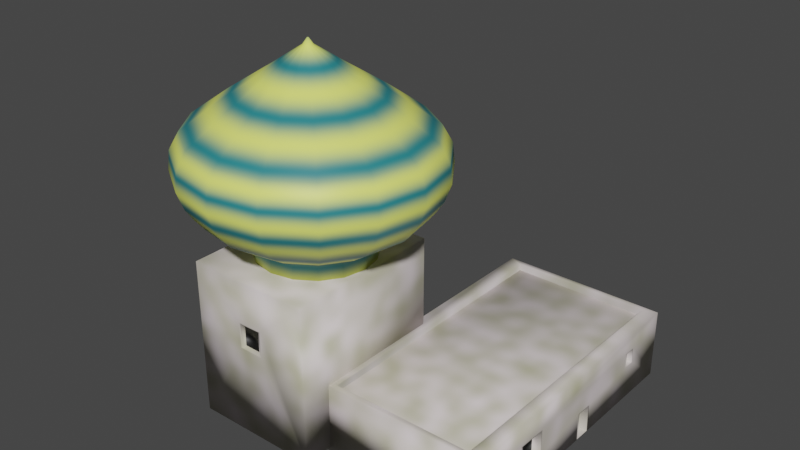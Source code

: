 # Source: arabian_house5.blend  (saved by Blender 3.3.6; exported with 4.5.12 LTS)
import bpy
from mathutils import Matrix  # noqa: F401  (used for matrix-valued properties, if any)

bpy.ops.wm.read_factory_settings(use_empty=True)
scene = bpy.context.scene
scene.name = 'Scene'

# ---- collections
col_collection = bpy.data.collections.new('Collection'); scene.collection.children.link(col_collection)

# ---- images (referenced by path relative to the original .blend; pixels are not part of the script)
import os
ASSET_DIR = os.environ.get("B2B_ASSET_DIR", "")  # directory of the original .blend (textures are referenced by path, not embedded)
HERE = os.path.dirname(os.path.abspath(__file__))  # packed textures are extracted next to this script under _unpacked/

def load_image(name, relpath, width, height, colorspace="sRGB"):
    """Load a texture the original file referenced (path relative to the .blend, or extracted next to this script)."""
    p = next((c for c in (os.path.join(HERE, relpath), os.path.join(ASSET_DIR, relpath)) if relpath and os.path.exists(c)), "")
    if p:
        img = bpy.data.images.load(p, check_existing=True)
        img.name = name
    else:  # same state as the original file: an image datablock whose file is absent (Cycles renders it pink)
        img = bpy.data.images.new(name, width, height)
        img.source = "FILE"
        img.filepath = "//" + (relpath or name)
    img.colorspace_settings.name = colorspace
    return img
img_arabianhousetilewithonion2 = load_image('ArabianHouseTileWithOnion2', 'ArabianHouseTileWithOnion2.png', 1024, 1024, 'sRGB')

# ---- materials (node trees are filled in below, after node groups)
mat_tilematerial = bpy.data.materials.new('TileMaterial')
mat_tilematerial.alpha_threshold = 0.0
mat_tilematerial.roughness = 0.5
mat_tilematerial.line_color = (0.0, 0.0, 0.0, 1.0)
mat_holematerial = bpy.data.materials.new('HoleMaterial')
mat_domematerial = bpy.data.materials.new('DomeMaterial')

# ---- material node trees
mat_tilematerial.use_nodes = True; mat_tilematerial.node_tree.nodes.clear()
_N = mat_tilematerial.node_tree.nodes; _L = mat_tilematerial.node_tree.links
n0 = _N.new('ShaderNodeOutputMaterial'); n0.name = 'Material Output'; n0.location = (371, 300)
n1 = _N.new('ShaderNodeBsdfPrincipled'); n1.name = 'Principled BSDF'; n1.location = (81, 300)
n1.distribution = 'GGX'
n1.subsurface_method = 'RANDOM_WALK_SKIN'
n1.inputs[3].default_value = 1.45
n1.inputs[27].default_value = (0.0, 0.0, 0.0, 1.0)
n1.inputs[28].default_value = 1.0
n2 = _N.new('ShaderNodeTexNoise'); n2.name = 'Noise Texture'; n2.location = (-604, 191)
n2.inputs[2].default_value = 15.0
n2.inputs[3].default_value = 0.3
n2.inputs[4].default_value = 0.0
n3 = _N.new('ShaderNodeValToRGB'); n3.name = 'ColorRamp'; n3.location = (-294, 209)
while len(n3.color_ramp.elements) > 1: n3.color_ramp.elements.remove(n3.color_ramp.elements[-1])
n3.color_ramp.elements[0].position = 0.1045; n3.color_ramp.elements[0].color = (0.3988, 0.3955, 0.2228, 1.0)
_e = n3.color_ramp.elements.new(1.0); _e.color = (1.0, 0.8761, 0.9681, 1.0)
n4 = _N.new('ShaderNodeTexImage'); n4.name = 'Image Texture'; n4.location = (504, 105)
n4.image = img_arabianhousetilewithonion2
_L.new(n1.outputs[0], n0.inputs[0])
_L.new(n3.outputs[0], n1.inputs[0])
_L.new(n2.outputs[1], n3.inputs[0])
n0.is_active_output = True
mat_holematerial.use_nodes = True; mat_holematerial.node_tree.nodes.clear()
_N = mat_holematerial.node_tree.nodes; _L = mat_holematerial.node_tree.links
n0 = _N.new('ShaderNodeBsdfPrincipled'); n0.name = 'Principled BSDF'; n0.location = (10, 300)
n0.distribution = 'GGX'
n0.subsurface_method = 'RANDOM_WALK_SKIN'
n0.inputs[0].default_value = (0.0, 0.0, 0.0, 1.0)
n0.inputs[3].default_value = 1.45
n0.inputs[27].default_value = (0.0, 0.0, 0.0, 1.0)
n0.inputs[28].default_value = 1.0
n1 = _N.new('ShaderNodeOutputMaterial'); n1.name = 'Material Output'; n1.location = (300, 300)
n2 = _N.new('ShaderNodeTexImage'); n2.name = 'Image Texture'; n2.location = (410, 158)
n2.image = img_arabianhousetilewithonion2
_L.new(n0.outputs[0], n1.inputs[0])
n1.is_active_output = True
mat_domematerial.use_nodes = True; mat_domematerial.node_tree.nodes.clear()
_N = mat_domematerial.node_tree.nodes; _L = mat_domematerial.node_tree.links
n0 = _N.new('ShaderNodeBsdfPrincipled'); n0.name = 'Principled BSDF'; n0.location = (10, 300)
n0.distribution = 'GGX'
n0.subsurface_method = 'RANDOM_WALK_SKIN'
n0.inputs[3].default_value = 1.45
n0.inputs[27].default_value = (0.0, 0.0, 0.0, 1.0)
n0.inputs[28].default_value = 1.0
n1 = _N.new('ShaderNodeOutputMaterial'); n1.name = 'Material Output'; n1.location = (300, 300)
n2 = _N.new('ShaderNodeValToRGB'); n2.name = 'ColorRamp'; n2.location = (-321, 207)
while len(n2.color_ramp.elements) > 1: n2.color_ramp.elements.remove(n2.color_ramp.elements[-1])
n2.color_ramp.elements[0].position = 0.0; n2.color_ramp.elements[0].color = (0.02217, 0.2235, 0.2506, 1.0)
_e = n2.color_ramp.elements.new(1.0); _e.color = (0.9021, 1.0, 0.1839, 1.0)
n3 = _N.new('ShaderNodeTexWave'); n3.name = 'Wave Texture'; n3.location = (-714, 72)
n3.bands_direction = 'Z'
n3.rings_direction = 'Z'
n3.inputs[1].default_value = 4.1
n3.inputs[3].default_value = 8.0
n3.inputs[5].default_value = 0.0
n3.inputs[6].default_value = 4.1
n4 = _N.new('ShaderNodeTexImage'); n4.name = 'Image Texture'; n4.location = (602, 117)
n4.image = img_arabianhousetilewithonion2
_L.new(n0.outputs[0], n1.inputs[0])
_L.new(n2.outputs[0], n0.inputs[0])
_L.new(n3.outputs[0], n2.inputs[0])
n1.is_active_output = True

# ---- world
world_world = bpy.data.worlds.new('World'); scene.world = world_world
world_world.use_nodes = True; world_world.node_tree.nodes.clear()
_N = world_world.node_tree.nodes; _L = world_world.node_tree.links
n0 = _N.new('ShaderNodeOutputWorld'); n0.name = 'World Output'; n0.location = (300, 300)
n1 = _N.new('ShaderNodeBackground'); n1.name = 'Background'; n1.location = (10, 300)
n1.inputs[0].default_value = (0.05088, 0.05088, 0.05088, 1.0)
_L.new(n1.outputs[0], n0.inputs[0])
n0.is_active_output = True
world_world.color = (0.05088, 0.05088, 0.05088)
world_world.use_sun_shadow = False
world_world.sun_shadow_jitter_overblur = 0.0

# ---- meshes
me_cube = bpy.data.meshes.new('Cube')
me_cube.from_pydata([(-2.489, -1.072, -0.839), (-1.979, -0.8604, 5.04), (-2.489, 9.882, -0.839), (-1.979, 9.671, 5.04), (3.876, -1.072, -0.839), (3.366, -0.8604, 5.04), (3.876, 9.882, -0.839), (3.366, 9.671, 5.04), (-2.489, -1.072, 5.04), (-2.489, 9.882, 5.04), (3.876, 9.882, 5.04), (3.876, -1.072, 5.04), (-1.979, -0.8604, 4.052), (-1.979, 9.671, 4.052), (3.366, 9.671, 4.052), (3.366, -0.8604, 4.052), (-1.979, -0.8604, 4.464), (-1.979, 9.671, 4.464), (3.366, 9.671, 4.464), (3.366, -0.8604, 4.464), (3.876, 4.747, -0.7726), (3.876, 5.326, -0.7726), (3.876, 4.747, 1.55), (3.876, 5.326, 1.55), (3.876, 4.681, -0.839), (3.876, 5.393, -0.839), (3.876, 4.681, 1.617), (3.876, 5.393, 1.617), (3.097, 4.747, -0.7726), (3.097, 5.326, -0.7726), (3.097, 4.747, 1.55), (3.097, 5.326, 1.55), (3.876, 1.318, 3.108), (3.876, 1.318, 0.9368), (3.876, 2.371, 0.923), (3.876, 2.367, 3.078), (3.876, 7.784, 2.229), (3.876, 7.784, 3.452), (3.876, 8.194, 3.452), (3.876, 8.194, 2.21), (-2.489, 5.843, 2.113), (-2.489, 5.843, 3.387), (-2.489, 5.331, 3.387), (-2.489, 5.331, 2.084), (3.876, 1.237, 3.191), (3.876, 1.237, 0.8567), (3.876, 2.453, 0.8408), (3.876, 2.448, 3.156), (3.545, 1.318, 3.108), (3.545, 1.318, 0.9368), (3.545, 2.371, 0.923), (3.545, 2.367, 3.078), (-2.489, 5.911, 2.049), (-2.489, 5.911, 3.454), (-2.489, 5.263, 3.454), (-2.489, 5.263, 2.013), (-2.282, 5.843, 2.113), (-2.282, 5.843, 3.387), (-2.282, 5.331, 3.387), (-2.282, 5.331, 2.084), (3.876, 7.731, 2.179), (3.876, 7.731, 3.505), (3.876, 8.248, 3.505), (3.876, 8.248, 2.154), (3.269, 7.784, 2.229), (3.269, 7.784, 3.452), (3.269, 8.194, 3.452), (3.269, 8.194, 2.21), (-6.933, -2.215, -0.4871), (-6.933, -2.215, 12.69), (-6.933, 3.864, -0.4871), (-6.933, 3.864, 12.69), (-2.179, -2.215, -0.4871), (-2.179, -2.215, 12.69), (-2.179, 3.864, -0.4871), (-2.179, 3.864, 12.69), (-4.482, 3.043, 12.67), (-4.482, 3.043, 14.15), (-5.324, 2.881, 12.67), (-5.324, 2.881, 14.15), (-6.037, 2.423, 12.67), (-6.037, 2.423, 14.15), (-6.514, 1.736, 12.67), (-6.514, 1.736, 14.15), (-6.681, 0.9258, 12.67), (-6.681, 0.9258, 14.15), (-6.514, 0.1157, 12.67), (-6.514, 0.1157, 14.15), (-6.037, -0.5711, 12.67), (-6.037, -0.5711, 14.15), (-5.324, -1.03, 12.67), (-5.324, -1.03, 14.15), (-4.482, -1.191, 12.67), (-4.482, -1.191, 14.15), (-3.641, -1.03, 12.67), (-3.641, -1.03, 14.15), (-2.928, -0.5711, 12.67), (-2.928, -0.5711, 14.15), (-2.451, 0.1157, 12.67), (-2.451, 0.1157, 14.15), (-2.284, 0.9258, 12.67), (-2.284, 0.9258, 14.15), (-2.451, 1.736, 12.67), (-2.451, 1.736, 14.15), (-2.928, 2.423, 12.67), (-2.928, 2.423, 14.15), (-3.641, 2.881, 12.67), (-3.641, 2.881, 14.15), (-5.6, 3.523, 14.84), (-4.482, 3.737, 14.84), (-6.547, 2.914, 14.84), (-7.18, 2.002, 14.84), (-7.402, 0.9258, 14.84), (-7.18, -0.1501, 14.84), (-6.547, -1.062, 14.84), (-5.6, -1.672, 14.84), (-4.482, -1.886, 14.84), (-3.365, -1.672, 14.84), (-2.418, -1.062, 14.84), (-1.785, -0.1501, 14.84), (-1.563, 0.9258, 14.84), (-1.785, 2.002, 14.84), (-2.418, 2.914, 14.84), (-3.365, 3.523, 14.84), (-5.954, 4.347, 16.23), (-4.482, 4.629, 16.23), (-7.202, 3.544, 16.23), (-8.035, 2.343, 16.23), (-8.328, 0.9258, 16.23), (-8.035, -0.4912, 16.23), (-7.202, -1.693, 16.23), (-5.954, -2.495, 16.23), (-4.482, -2.777, 16.23), (-3.011, -2.495, 16.23), (-1.763, -1.693, 16.23), (-0.9297, -0.4912, 16.23), (-0.637, 0.9258, 16.23), (-0.9297, 2.343, 16.23), (-1.763, 3.544, 16.23), (-3.011, 4.347, 16.23), (-6.086, 4.654, 17.18), (-4.482, 4.961, 17.18), (-7.446, 3.779, 17.18), (-8.354, 2.47, 17.18), (-8.673, 0.9258, 17.18), (-8.354, -0.6186, 17.18), (-7.446, -1.928, 17.18), (-6.086, -2.803, 17.18), (-4.482, -3.11, 17.18), (-2.879, -2.803, 17.18), (-1.519, -1.928, 17.18), (-0.6105, -0.6186, 17.18), (-0.2915, 0.9258, 17.18), (-0.6105, 2.47, 17.18), (-1.519, 3.779, 17.18), (-2.879, 4.654, 17.18), (-6.19, 4.894, 18.06), (-4.482, 5.221, 18.06), (-7.637, 3.963, 18.06), (-8.604, 2.57, 18.06), (-8.944, 0.9258, 18.06), (-8.604, -0.7181, 18.06), (-7.637, -2.112, 18.06), (-6.19, -3.043, 18.06), (-4.482, -3.37, 18.06), (-2.775, -3.043, 18.06), (-1.328, -2.112, 18.06), (-0.361, -0.7181, 18.06), (-0.02137, 0.9258, 18.06), (-0.361, 2.57, 18.06), (-1.328, 3.963, 18.06), (-2.775, 4.894, 18.06), (-6.283, 5.111, 19.52), (-4.482, 5.456, 19.52), (-7.809, 4.129, 19.52), (-8.829, 2.659, 19.52), (-9.187, 0.9258, 19.52), (-8.829, -0.8078, 19.52), (-7.809, -2.277, 19.52), (-6.283, -3.259, 19.52), (-4.482, -3.604, 19.52), (-2.682, -3.259, 19.52), (-1.156, -2.277, 19.52), (-0.1361, -0.8078, 19.52), (0.222, 0.9258, 19.52), (-0.1361, 2.659, 19.52), (-1.156, 4.129, 19.52), (-2.682, 5.111, 19.52), (-6.253, 5.041, 21.07), (-4.482, 5.38, 21.07), (-7.753, 4.075, 21.07), (-8.756, 2.63, 21.07), (-9.108, 0.9258, 21.07), (-8.756, -0.7788, 21.07), (-7.753, -2.224, 21.07), (-6.253, -3.189, 21.07), (-4.482, -3.528, 21.07), (-2.712, -3.189, 21.07), (-1.212, -2.224, 21.07), (-0.2088, -0.7788, 21.07), (0.1433, 0.9258, 21.07), (-0.2088, 2.63, 21.07), (-1.212, 4.075, 21.07), (-2.712, 5.041, 21.07), (-6.117, 4.725, 22.45), (-4.482, 5.037, 22.45), (-7.502, 3.833, 22.45), (-8.428, 2.499, 22.45), (-8.753, 0.9258, 22.45), (-8.428, -0.6477, 22.45), (-7.502, -1.982, 22.45), (-6.117, -2.873, 22.45), (-4.482, -3.186, 22.45), (-2.848, -2.873, 22.45), (-1.463, -1.982, 22.45), (-0.5374, -0.6477, 22.45), (-0.2123, 0.9258, 22.45), (-0.5374, 2.499, 22.45), (-1.463, 3.833, 22.45), (-2.848, 4.725, 22.45), (-5.55, 3.407, 24.8), (-4.482, 3.612, 24.8), (-6.455, 2.825, 24.8), (-7.06, 1.954, 24.8), (-7.272, 0.9258, 24.8), (-7.06, -0.1021, 24.8), (-6.455, -0.9734, 24.8), (-5.55, -1.556, 24.8), (-4.482, -1.76, 24.8), (-3.415, -1.556, 24.8), (-2.51, -0.9734, 24.8), (-1.905, -0.1021, 24.8), (-1.693, 0.9258, 24.8), (-1.905, 1.954, 24.8), (-2.51, 2.825, 24.8), (-3.415, 3.407, 24.8), (-4.985, 2.094, 26.9), (-4.482, 2.19, 26.9), (-5.411, 1.82, 26.9), (-5.696, 1.41, 26.9), (-5.796, 0.9258, 26.9), (-5.696, 0.4418, 26.9), (-5.411, 0.03159, 26.9), (-4.985, -0.2425, 26.9), (-4.482, -0.3388, 26.9), (-3.98, -0.2425, 26.9), (-3.554, 0.03159, 26.9), (-3.269, 0.4418, 26.9), (-3.169, 0.9258, 26.9), (-3.269, 1.41, 26.9), (-3.554, 1.82, 26.9), (-3.98, 2.094, 26.9), (-4.553, 1.089, 28.58), (-4.482, 1.102, 28.58), (-4.612, 1.051, 28.58), (-4.652, 0.9933, 28.58), (-4.666, 0.9258, 28.58), (-4.652, 0.8582, 28.58), (-4.612, 0.8009, 28.58), (-4.553, 0.7627, 28.58), (-4.482, 0.7492, 28.58), (-4.412, 0.7627, 28.58), (-4.353, 0.8009, 28.58), (-4.313, 0.8582, 28.58), (-4.299, 0.9258, 28.58), (-4.313, 0.9933, 28.58), (-4.353, 1.051, 28.58), (-4.412, 1.089, 28.58), (-4.493, 0.9507, 29.07), (-4.482, 0.9528, 29.07), (-4.502, 0.9449, 29.07), (-4.508, 0.9361, 29.07), (-4.511, 0.9258, 29.07), (-4.508, 0.9154, 29.07), (-4.502, 0.9066, 29.07), (-4.493, 0.9008, 29.07), (-4.482, 0.8987, 29.07), (-4.472, 0.9008, 29.07), (-4.463, 0.9066, 29.07), (-4.457, 0.9154, 29.07), (-4.454, 0.9258, 29.07), (-4.457, 0.9361, 29.07), (-4.463, 0.9449, 29.07), (-4.472, 0.9507, 29.07), (-4.944, -2.215, 9.062), (-4.944, -2.215, 7.033), (-4.129, -2.215, 7.012), (-4.129, -2.215, 9.083), (-5.02, -2.215, 9.136), (-5.02, -2.215, 6.959), (-4.053, -2.215, 6.934), (-4.053, -2.215, 9.161), (-4.944, -2.038, 9.062), (-4.944, -2.038, 7.033), (-4.129, -2.038, 7.012), (-4.129, -2.038, 9.083), (-6.933, 2.931, 2.44), (-6.933, 2.931, 4.247), (-6.933, 2.443, 4.247), (-6.933, 2.443, 2.435), (-4.259, 3.864, 8.191), (-4.259, 3.864, 5.666), (-4.985, 3.864, 5.666), (-4.985, 3.864, 8.188), (-4.153, 3.864, 8.298), (-4.153, 3.864, 5.56), (-5.092, 3.864, 5.56), (-5.092, 3.864, 8.294), (-4.259, 3.627, 8.191), (-4.259, 3.627, 5.666), (-4.985, 3.627, 5.666), (-4.985, 3.627, 8.188), (-6.933, 3.019, 2.353), (-6.933, 3.019, 4.335), (-6.933, 2.356, 4.335), (-6.933, 2.356, 2.346), (-6.798, 2.931, 2.44), (-6.798, 2.931, 4.247), (-6.798, 2.443, 4.247), (-6.798, 2.443, 2.435)], [], [(0, 8, 54, 55, 52, 2), (2, 9, 10, 6), (6, 10, 62, 63, 60, 47, 46, 26, 27, 25), (4, 11, 8, 0), (2, 6, 25, 24, 4, 0), (5, 7, 14, 15), (1, 3, 9, 8), (3, 7, 10, 9), (7, 5, 11, 10), (5, 1, 8, 11), (13, 12, 16, 17), (3, 1, 12, 13), (1, 5, 15, 12), (7, 3, 13, 14), (18, 17, 16, 19), (12, 15, 19, 16), (14, 13, 17, 18), (15, 14, 18, 19), (23, 22, 30, 31), (21, 20, 24, 25), (20, 22, 26, 24), (22, 23, 27, 26), (23, 21, 25, 27), (29, 31, 30, 28), (20, 21, 29, 28), (21, 23, 31, 29), (22, 20, 28, 30), (26, 46, 45, 44, 11, 4, 24), (35, 32, 48, 51), (47, 60, 61, 62, 10, 11, 44), (39, 38, 66, 67), (2, 52, 53, 54, 8, 9), (43, 42, 58, 59), (33, 32, 44, 45), (34, 33, 45, 46), (35, 34, 46, 47), (32, 35, 47, 44), (49, 50, 51, 48), (33, 34, 50, 49), (34, 35, 51, 50), (32, 33, 49, 48), (40, 41, 53, 52), (41, 42, 54, 53), (42, 43, 55, 54), (43, 40, 52, 55), (57, 56, 59, 58), (41, 40, 56, 57), (40, 43, 59, 56), (42, 41, 57, 58), (36, 37, 61, 60), (37, 38, 62, 61), (38, 39, 63, 62), (39, 36, 60, 63), (65, 64, 67, 66), (37, 36, 64, 65), (36, 39, 67, 64), (38, 37, 65, 66), (68, 69, 71, 70, 312, 313, 314), (70, 71, 307, 306, 305, 74), (74, 75, 73, 72), (72, 73, 291, 290, 289, 69, 68), (70, 74, 72, 68), (75, 71, 69, 73), (76, 77, 79, 78), (78, 79, 81, 80), (80, 81, 83, 82), (82, 83, 85, 84), (84, 85, 87, 86), (86, 87, 89, 88), (88, 89, 91, 90), (90, 91, 93, 92), (92, 93, 95, 94), (94, 95, 97, 96), (96, 97, 99, 98), (98, 99, 101, 100), (100, 101, 103, 102), (102, 103, 105, 104), (87, 85, 112, 113), (104, 105, 107, 106), (106, 107, 77, 76), (76, 78, 80, 82, 84, 86, 88, 90, 92, 94, 96, 98, 100, 102, 104, 106), (112, 111, 127, 128), (97, 95, 117, 118), (107, 105, 122, 123), (83, 81, 110, 111), (93, 91, 115, 116), (79, 77, 109, 108), (103, 101, 120, 121), (89, 87, 113, 114), (99, 97, 118, 119), (77, 107, 123, 109), (85, 83, 111, 112), (95, 93, 116, 117), (105, 103, 121, 122), (81, 79, 108, 110), (91, 89, 114, 115), (101, 99, 119, 120), (133, 132, 148, 149), (120, 119, 135, 136), (113, 112, 128, 129), (121, 120, 136, 137), (114, 113, 129, 130), (122, 121, 137, 138), (115, 114, 130, 131), (123, 122, 138, 139), (116, 115, 131, 132), (108, 109, 125, 124), (109, 123, 139, 125), (117, 116, 132, 133), (110, 108, 124, 126), (118, 117, 133, 134), (111, 110, 126, 127), (119, 118, 134, 135), (154, 153, 169, 170), (126, 124, 140, 142), (134, 133, 149, 150), (127, 126, 142, 143), (135, 134, 150, 151), (128, 127, 143, 144), (136, 135, 151, 152), (129, 128, 144, 145), (137, 136, 152, 153), (130, 129, 145, 146), (138, 137, 153, 154), (131, 130, 146, 147), (139, 138, 154, 155), (132, 131, 147, 148), (124, 125, 141, 140), (125, 139, 155, 141), (167, 166, 182, 183), (147, 146, 162, 163), (155, 154, 170, 171), (148, 147, 163, 164), (140, 141, 157, 156), (141, 155, 171, 157), (149, 148, 164, 165), (142, 140, 156, 158), (150, 149, 165, 166), (143, 142, 158, 159), (151, 150, 166, 167), (144, 143, 159, 160), (152, 151, 167, 168), (145, 144, 160, 161), (153, 152, 168, 169), (146, 145, 161, 162), (172, 173, 189, 188), (160, 159, 175, 176), (168, 167, 183, 184), (161, 160, 176, 177), (169, 168, 184, 185), (162, 161, 177, 178), (170, 169, 185, 186), (163, 162, 178, 179), (171, 170, 186, 187), (164, 163, 179, 180), (156, 157, 173, 172), (157, 171, 187, 173), (165, 164, 180, 181), (158, 156, 172, 174), (166, 165, 181, 182), (159, 158, 174, 175), (194, 193, 209, 210), (173, 187, 203, 189), (181, 180, 196, 197), (174, 172, 188, 190), (182, 181, 197, 198), (175, 174, 190, 191), (183, 182, 198, 199), (176, 175, 191, 192), (184, 183, 199, 200), (177, 176, 192, 193), (185, 184, 200, 201), (178, 177, 193, 194), (186, 185, 201, 202), (179, 178, 194, 195), (187, 186, 202, 203), (180, 179, 195, 196), (215, 214, 230, 231), (202, 201, 217, 218), (195, 194, 210, 211), (203, 202, 218, 219), (196, 195, 211, 212), (188, 189, 205, 204), (189, 203, 219, 205), (197, 196, 212, 213), (190, 188, 204, 206), (198, 197, 213, 214), (191, 190, 206, 207), (199, 198, 214, 215), (192, 191, 207, 208), (200, 199, 215, 216), (193, 192, 208, 209), (201, 200, 216, 217), (221, 235, 251, 237), (208, 207, 223, 224), (216, 215, 231, 232), (209, 208, 224, 225), (217, 216, 232, 233), (210, 209, 225, 226), (218, 217, 233, 234), (211, 210, 226, 227), (219, 218, 234, 235), (212, 211, 227, 228), (204, 205, 221, 220), (205, 219, 235, 221), (213, 212, 228, 229), (206, 204, 220, 222), (214, 213, 229, 230), (207, 206, 222, 223), (250, 249, 265, 266), (229, 228, 244, 245), (222, 220, 236, 238), (230, 229, 245, 246), (223, 222, 238, 239), (231, 230, 246, 247), (224, 223, 239, 240), (232, 231, 247, 248), (225, 224, 240, 241), (233, 232, 248, 249), (226, 225, 241, 242), (234, 233, 249, 250), (227, 226, 242, 243), (235, 234, 250, 251), (228, 227, 243, 244), (220, 221, 237, 236), (256, 255, 271, 272), (243, 242, 258, 259), (251, 250, 266, 267), (244, 243, 259, 260), (236, 237, 253, 252), (237, 251, 267, 253), (245, 244, 260, 261), (238, 236, 252, 254), (246, 245, 261, 262), (239, 238, 254, 255), (247, 246, 262, 263), (240, 239, 255, 256), (248, 247, 263, 264), (241, 240, 256, 257), (249, 248, 264, 265), (242, 241, 257, 258), (268, 269, 283, 282, 281, 280, 279, 278, 277, 276, 275, 274, 273, 272, 271, 270), (264, 263, 279, 280), (257, 256, 272, 273), (265, 264, 280, 281), (258, 257, 273, 274), (266, 265, 281, 282), (259, 258, 274, 275), (267, 266, 282, 283), (260, 259, 275, 276), (252, 253, 269, 268), (253, 267, 283, 269), (261, 260, 276, 277), (254, 252, 268, 270), (262, 261, 277, 278), (255, 254, 270, 271), (263, 262, 278, 279), (69, 289, 288, 291, 73), (286, 287, 295, 294), (285, 284, 288, 289), (286, 285, 289, 290), (287, 286, 290, 291), (284, 287, 291, 288), (292, 293, 294, 295), (284, 285, 293, 292), (287, 284, 292, 295), (285, 286, 294, 293), (299, 298, 318, 319), (315, 312, 70, 68, 314), (74, 305, 304, 307, 71, 75), (302, 303, 311, 310), (301, 300, 304, 305), (302, 301, 305, 306), (303, 302, 306, 307), (300, 303, 307, 304), (308, 309, 310, 311), (300, 301, 309, 308), (303, 300, 308, 311), (301, 302, 310, 309), (296, 297, 313, 312), (297, 298, 314, 313), (298, 299, 315, 314), (299, 296, 312, 315), (318, 317, 316, 319), (297, 296, 316, 317), (296, 299, 319, 316), (298, 297, 317, 318)])
me_cube.polygons.foreach_set('use_smooth', [True] * 287)
me_cube.polygons.foreach_set('material_index', [0, 0, 0, 0, 0, 0, 0, 0, 0, 0, 0, 0, 0, 0, 0, 0, 0, 0, 0, 0, 0, 0, 0, 1, 0, 0, 0, 0, 0, 0, 0, 0, 0, 0, 0, 0, 0, 1, 0, 0, 0, 0, 0, 0, 0, 1, 0, 0, 0, 0, 0, 0, 0, 1, 0, 0, 0, 0, 0, 0, 0, 0, 0, 2, 2, 2, 2, 2, 2, 2, 2, 2, 2, 2, 2, 2, 2, 2, 2, 2, 2, 2, 2, 2, 2, 2, 2, 2, 2, 2, 2, 2, 2, 2, 2, 2, 2, 2, 2, 2, 2, 2, 2, 2, 2, 2, 2, 2, 2, 2, 2, 2, 2, 2, 2, 2, 2, 2, 2, 2, 2, 2, 2, 2, 2, 2, 2, 2, 2, 2, 2, 2, 2, 2, 2, 2, 2, 2, 2, 2, 2, 2, 2, 2, 2, 2, 2, 2, 2, 2, 2, 2, 2, 2, 2, 2, 2, 2, 2, 2, 2, 2, 2, 2, 2, 2, 2, 2, 2, 2, 2, 2, 2, 2, 2, 2, 2, 2, 2, 2, 2, 2, 2, 2, 2, 2, 2, 2, 2, 2, 2, 2, 2, 2, 2, 2, 2, 2, 2, 2, 2, 2, 2, 2, 2, 2, 2, 2, 2, 2, 2, 2, 2, 2, 2, 2, 2, 2, 2, 2, 2, 2, 2, 2, 2, 2, 2, 2, 2, 2, 2, 2, 2, 2, 2, 2, 2, 2, 2, 2, 2, 2, 2, 2, 2, 2, 2, 2, 2, 2, 2, 2, 2, 2, 2, 2, 2, 0, 0, 0, 0, 0, 0, 1, 0, 0, 0, 0, 0, 0, 0, 0, 0, 0, 0, 1, 0, 0, 0, 0, 0, 0, 0, 1, 0, 0, 0])
_uv = me_cube.uv_layers.new(name='UVMap')
_uv.uv.foreach_set('vector', [0.8553, 0.2928, 0.6982, 0.2928, 0.7405, 0.1235, 0.7791, 0.1235, 0.7781, 0.1062, 0.8553, 0.0, 0.3349, 0.8448, 0.1778, 0.8448, 0.1778, 0.6746, 0.3349, 0.6746, 0.8465, 0.6724, 0.6894, 0.6724, 0.7304, 0.6287, 0.7665, 0.6287, 0.7659, 0.6149, 0.7397, 0.4736, 0.8016, 0.4738, 0.7809, 0.5333, 0.7809, 0.5524, 0.8465, 0.5524, 0.1571, 0.8448, 0.0, 0.8448, 0.0, 0.6747, 0.1571, 0.6747, 0.0, 0.3818, 0.1701, 0.3818, 0.1701, 0.5018, 0.1701, 0.5209, 0.1701, 0.6746, 0.0, 0.6747, 0.9736, 0.9426, 0.9736, 0.6611, 1.0, 0.6611, 1.0, 0.9426, 0.3343, 0.669, 0.3343, 0.3875, 0.348, 0.3818, 0.348, 0.6746, 0.3343, 0.3875, 0.1915, 0.3875, 0.1778, 0.3818, 0.348, 0.3818, 0.1915, 0.3875, 0.1915, 0.669, 0.1778, 0.6746, 0.1778, 0.3818, 0.1915, 0.669, 0.3343, 0.669, 0.348, 0.6746, 0.1778, 0.6746, 0.346, 0.6746, 0.346, 0.9561, 0.3349, 0.9561, 0.3349, 0.6746, 0.9736, 0.6611, 0.9736, 0.3796, 1.0, 0.3796, 1.0, 0.6611, 0.4827, 0.8747, 0.4827, 0.7318, 0.5091, 0.7318, 0.5091, 0.8747, 0.1778, 0.9876, 0.1778, 0.8448, 0.2042, 0.8448, 0.2042, 0.9876, 0.6894, 0.6724, 0.8322, 0.6724, 0.8322, 0.9539, 0.6894, 0.9539, 0.1681, 0.6747, 0.1681, 0.8175, 0.1571, 0.8175, 0.1571, 0.6747, 0.6855, 0.7317, 0.6855, 0.8746, 0.6745, 0.8746, 0.6745, 0.7317, 0.8433, 0.6724, 0.8433, 0.9539, 0.8322, 0.9539, 0.8322, 0.6724, 0.8485, 0.372, 0.8331, 0.372, 0.8331, 0.3512, 0.8485, 0.3512, 0.8447, 0.5506, 0.8447, 0.5351, 0.8465, 0.5333, 0.8465, 0.5524, 0.8447, 0.5351, 0.7827, 0.5351, 0.7809, 0.5333, 0.8465, 0.5333, 0.7827, 0.5351, 0.7827, 0.5506, 0.7809, 0.5524, 0.7809, 0.5333, 0.7827, 0.5506, 0.8447, 0.5506, 0.8465, 0.5524, 0.7809, 0.5524, 0.5246, 0.7318, 0.5246, 0.7939, 0.5091, 0.7939, 0.5091, 0.7318, 0.8176, 0.3512, 0.8331, 0.3512, 0.8331, 0.372, 0.8176, 0.372, 0.132, 0.8448, 0.132, 0.9069, 0.1111, 0.9069, 0.1111, 0.8448, 0.2439, 0.9069, 0.2439, 0.8448, 0.2647, 0.8448, 0.2647, 0.9069, 0.7809, 0.5333, 0.8016, 0.4738, 0.8012, 0.4413, 0.7388, 0.4413, 0.6894, 0.3796, 0.8465, 0.3796, 0.8465, 0.5333, 0.3548, 0.7327, 0.3548, 0.7607, 0.346, 0.7607, 0.346, 0.7327, 0.7397, 0.4736, 0.7659, 0.6149, 0.7304, 0.6149, 0.7304, 0.6287, 0.6894, 0.6724, 0.6894, 0.3796, 0.7388, 0.4413, 0.5254, 0.8423, 0.5254, 0.8755, 0.5091, 0.8755, 0.5091, 0.8423, 0.8553, 0.0, 0.7781, 0.1062, 0.7405, 0.1062, 0.7405, 0.1235, 0.6982, 0.2928, 0.6982, 0.0, 0.5237, 0.3797, 0.5237, 0.4145, 0.5181, 0.4145, 0.5181, 0.3797, 0.7991, 0.4434, 0.741, 0.4434, 0.7388, 0.4413, 0.8012, 0.4413, 0.7994, 0.4716, 0.7991, 0.4434, 0.8012, 0.4413, 0.8016, 0.4738, 0.7418, 0.4715, 0.7994, 0.4716, 0.8016, 0.4738, 0.7397, 0.4736, 0.741, 0.4434, 0.7418, 0.4715, 0.7397, 0.4736, 0.7388, 0.4413, 0.8457, 0.3508, 0.8176, 0.3512, 0.8177, 0.2936, 0.8457, 0.2928, 0.1681, 0.7604, 0.1681, 0.7322, 0.177, 0.7322, 0.177, 0.7604, 0.177, 0.6747, 0.177, 0.7322, 0.1681, 0.7322, 0.1681, 0.6747, 0.346, 0.7327, 0.346, 0.6746, 0.3548, 0.6746, 0.3548, 0.7327, 0.7764, 0.108, 0.7423, 0.108, 0.7405, 0.1062, 0.7781, 0.1062, 0.7423, 0.108, 0.7423, 0.1217, 0.7405, 0.1235, 0.7405, 0.1062, 0.7423, 0.1217, 0.7771, 0.1217, 0.7791, 0.1235, 0.7405, 0.1235, 0.7771, 0.1217, 0.7764, 0.108, 0.7781, 0.1062, 0.7791, 0.1235, 0.2865, 0.8796, 0.2865, 0.8455, 0.3002, 0.8448, 0.3002, 0.8796, 0.5181, 0.4485, 0.5181, 0.4145, 0.5237, 0.4145, 0.5237, 0.4485, 0.3535, 0.5229, 0.3535, 0.5366, 0.348, 0.5366, 0.348, 0.5229, 0.1757, 0.524, 0.1757, 0.5377, 0.1701, 0.5377, 0.1701, 0.524, 0.7645, 0.6163, 0.7318, 0.6163, 0.7304, 0.6149, 0.7659, 0.6149, 0.7318, 0.6163, 0.7318, 0.6273, 0.7304, 0.6287, 0.7304, 0.6149, 0.7318, 0.6273, 0.765, 0.6273, 0.7665, 0.6287, 0.7304, 0.6287, 0.765, 0.6273, 0.7645, 0.6163, 0.7659, 0.6149, 0.7665, 0.6287, 0.3002, 0.878, 0.3002, 0.8453, 0.3112, 0.8448, 0.3112, 0.878, 0.132, 0.8774, 0.132, 0.8448, 0.1482, 0.8448, 0.1482, 0.8774, 0.8595, 0.372, 0.8485, 0.372, 0.8485, 0.3558, 0.8595, 0.3558, 0.3112, 0.8448, 0.3222, 0.8448, 0.3222, 0.861, 0.3112, 0.861, 0.5181, 0.3797, 0.5181, 0.7318, 0.3557, 0.7318, 0.3557, 0.3797, 0.3782, 0.4556, 0.3782, 0.5085, 0.396, 0.5085, 0.9736, 0.3796, 0.9736, 0.7317, 0.9244, 0.6142, 0.9244, 0.5412, 0.8993, 0.5412, 0.8465, 0.3796, 0.6894, 0.3796, 0.6894, 0.7317, 0.5269, 0.7317, 0.5269, 0.3796, 0.9824, 0.0, 0.9824, 0.3521, 0.9322, 0.2578, 0.9322, 0.1983, 0.9064, 0.199, 0.8553, 0.3521, 0.8553, 0.0, 0.9736, 0.8941, 0.8465, 0.8941, 0.8465, 0.7317, 0.9736, 0.7317, 0.3557, 0.7318, 0.4827, 0.7318, 0.4827, 0.8943, 0.3557, 0.8943, 0.738, 0.3344, 0.6985, 0.3344, 0.6984, 0.3119, 0.7379, 0.3119, 0.7379, 0.3119, 0.6984, 0.3119, 0.6982, 0.2928, 0.7376, 0.2928, 0.2042, 0.8448, 0.2437, 0.8448, 0.2439, 0.8631, 0.2044, 0.8631, 0.2044, 0.8631, 0.2439, 0.8631, 0.2439, 0.8848, 0.2044, 0.8848, 0.2044, 0.8848, 0.2439, 0.8848, 0.2439, 0.9064, 0.2044, 0.9064, 0.2044, 0.9064, 0.2439, 0.9064, 0.2437, 0.9248, 0.2042, 0.9248, 0.7775, 0.3759, 0.738, 0.3759, 0.7383, 0.3568, 0.7778, 0.3568, 0.7778, 0.3568, 0.7383, 0.3568, 0.7384, 0.3344, 0.7779, 0.3344, 0.7779, 0.3344, 0.7384, 0.3344, 0.7383, 0.3119, 0.7778, 0.3119, 0.7778, 0.3119, 0.7383, 0.3119, 0.738, 0.2928, 0.7775, 0.2928, 0.7779, 0.2928, 0.8174, 0.2928, 0.8175, 0.3112, 0.778, 0.3112, 0.778, 0.3112, 0.8175, 0.3112, 0.8176, 0.3328, 0.7781, 0.3328, 0.7781, 0.3328, 0.8176, 0.3328, 0.8175, 0.3545, 0.778, 0.3545, 0.778, 0.3545, 0.8175, 0.3545, 0.8174, 0.3728, 0.7779, 0.3728, 0.6118, 0.751, 0.5897, 0.7507, 0.586, 0.7317, 0.6154, 0.7321, 0.7376, 0.3759, 0.6982, 0.3759, 0.6984, 0.3568, 0.7379, 0.3568, 0.7379, 0.3568, 0.6984, 0.3568, 0.6985, 0.3344, 0.738, 0.3344, 0.0, 0.9131, 0.0, 0.8902, 0.008461, 0.8692, 0.02409, 0.8532, 0.04452, 0.8448, 0.06663, 0.8451, 0.08705, 0.8542, 0.1027, 0.8706, 0.1111, 0.8919, 0.1111, 0.9147, 0.1027, 0.9358, 0.08705, 0.9517, 0.06663, 0.9602, 0.04452, 0.9599, 0.02409, 0.9508, 0.00846, 0.9344, 0.4413, 0.3794, 0.4125, 0.3795, 0.4034, 0.3422, 0.4413, 0.3421, 0.6478, 0.8417, 0.6563, 0.8207, 0.6745, 0.8246, 0.6633, 0.8526, 0.5536, 0.8403, 0.5693, 0.8567, 0.5589, 0.8726, 0.5381, 0.8508, 0.5693, 0.7592, 0.5536, 0.7751, 0.5381, 0.7642, 0.5589, 0.743, 0.6563, 0.7978, 0.6478, 0.7765, 0.6633, 0.766, 0.6745, 0.7942, 0.5452, 0.7961, 0.5452, 0.819, 0.5269, 0.8225, 0.5269, 0.7921, 0.5897, 0.8658, 0.6118, 0.8661, 0.6154, 0.885, 0.586, 0.8846, 0.6322, 0.7601, 0.6118, 0.751, 0.6154, 0.7321, 0.6425, 0.7442, 0.6322, 0.8576, 0.6478, 0.8417, 0.6633, 0.8526, 0.6425, 0.8738, 0.5452, 0.819, 0.5536, 0.8403, 0.5381, 0.8508, 0.5269, 0.8225, 0.5897, 0.7507, 0.5693, 0.7592, 0.5589, 0.743, 0.586, 0.7317, 0.6563, 0.8207, 0.6563, 0.7978, 0.6745, 0.7942, 0.6745, 0.8246, 0.5693, 0.8567, 0.5897, 0.8658, 0.586, 0.8846, 0.5589, 0.8726, 0.5536, 0.7751, 0.5452, 0.7961, 0.5269, 0.7921, 0.5381, 0.7642, 0.6478, 0.7765, 0.6322, 0.7601, 0.6425, 0.7442, 0.6633, 0.766, 0.6118, 0.8661, 0.6322, 0.8576, 0.6425, 0.8738, 0.6154, 0.885, 0.3065, 0.345, 0.2671, 0.3454, 0.267, 0.3201, 0.3099, 0.3198, 0.6125, 0.3793, 0.5838, 0.3794, 0.5747, 0.3421, 0.6125, 0.342, 0.47, 0.3795, 0.4413, 0.3794, 0.4413, 0.3421, 0.4792, 0.3422, 0.6413, 0.3794, 0.6125, 0.3793, 0.6125, 0.342, 0.6504, 0.3421, 0.4944, 0.3797, 0.47, 0.3795, 0.4792, 0.3422, 0.5113, 0.3425, 0.6657, 0.3796, 0.6413, 0.3794, 0.6504, 0.3421, 0.6825, 0.3423, 0.2374, 0.3818, 0.2121, 0.3816, 0.1944, 0.345, 0.2278, 0.3454, 0.05852, 0.3816, 0.0332, 0.3811, 0.01586, 0.3444, 0.04921, 0.345, 0.2673, 0.3818, 0.2374, 0.3818, 0.2278, 0.3454, 0.2671, 0.3454, 0.1182, 0.3818, 0.08838, 0.3818, 0.08854, 0.3454, 0.1279, 0.3454, 0.08838, 0.3818, 0.05852, 0.3816, 0.04921, 0.345, 0.08854, 0.3454, 0.2971, 0.3816, 0.2673, 0.3818, 0.2671, 0.3454, 0.3065, 0.345, 0.1436, 0.3816, 0.1182, 0.3818, 0.1279, 0.3454, 0.1612, 0.345, 0.3225, 0.3811, 0.2971, 0.3816, 0.3065, 0.345, 0.3398, 0.3444, 0.4125, 0.3795, 0.3882, 0.3797, 0.3713, 0.3425, 0.4034, 0.3422, 0.5838, 0.3794, 0.5594, 0.3796, 0.5425, 0.3423, 0.5747, 0.3421, 0.6888, 0.3168, 0.6538, 0.3165, 0.6565, 0.2928, 0.6937, 0.2931, 0.1612, 0.345, 0.1279, 0.3454, 0.1315, 0.3201, 0.1679, 0.3198, 0.3398, 0.3444, 0.3065, 0.345, 0.3099, 0.3198, 0.3462, 0.3191, 0.4034, 0.3422, 0.3713, 0.3425, 0.365, 0.317, 0.4, 0.3167, 0.5747, 0.3421, 0.5425, 0.3423, 0.5363, 0.3168, 0.5713, 0.3165, 0.4413, 0.3421, 0.4034, 0.3422, 0.4, 0.3167, 0.4413, 0.3166, 0.6125, 0.342, 0.5747, 0.3421, 0.5713, 0.3165, 0.6125, 0.3164, 0.4792, 0.3422, 0.4413, 0.3421, 0.4413, 0.3166, 0.4826, 0.3167, 0.6504, 0.3421, 0.6125, 0.342, 0.6125, 0.3164, 0.6538, 0.3165, 0.5113, 0.3425, 0.4792, 0.3422, 0.4826, 0.3167, 0.5176, 0.317, 0.6825, 0.3423, 0.6504, 0.3421, 0.6538, 0.3165, 0.6888, 0.3168, 0.2278, 0.3454, 0.1944, 0.345, 0.1878, 0.3198, 0.2242, 0.3201, 0.04921, 0.345, 0.01586, 0.3444, 0.00944, 0.3191, 0.04578, 0.3198, 0.2671, 0.3454, 0.2278, 0.3454, 0.2242, 0.3201, 0.267, 0.3201, 0.1279, 0.3454, 0.08854, 0.3454, 0.08865, 0.3201, 0.1315, 0.3201, 0.08854, 0.3454, 0.04921, 0.345, 0.04578, 0.3198, 0.08865, 0.3201, 0.5686, 0.2928, 0.5313, 0.2931, 0.5269, 0.2542, 0.5662, 0.2538, 0.2242, 0.3201, 0.1878, 0.3198, 0.1826, 0.2962, 0.2213, 0.2966, 0.04578, 0.3198, 0.00944, 0.3191, 0.004434, 0.2955, 0.04312, 0.2963, 0.267, 0.3201, 0.2242, 0.3201, 0.2213, 0.2966, 0.2669, 0.2966, 0.1315, 0.3201, 0.08865, 0.3201, 0.08875, 0.2966, 0.1344, 0.2966, 0.08865, 0.3201, 0.04578, 0.3198, 0.04312, 0.2963, 0.08875, 0.2966, 0.3099, 0.3198, 0.267, 0.3201, 0.2669, 0.2966, 0.3126, 0.2962, 0.1679, 0.3198, 0.1315, 0.3201, 0.1344, 0.2966, 0.1731, 0.2963, 0.3462, 0.3191, 0.3099, 0.3198, 0.3126, 0.2962, 0.3512, 0.2955, 0.4, 0.3167, 0.365, 0.317, 0.3601, 0.2933, 0.3974, 0.293, 0.5713, 0.3165, 0.5363, 0.3168, 0.5313, 0.2931, 0.5686, 0.2928, 0.4413, 0.3166, 0.4, 0.3167, 0.3974, 0.293, 0.4413, 0.2929, 0.6125, 0.3164, 0.5713, 0.3165, 0.5686, 0.2928, 0.6125, 0.2927, 0.4826, 0.3167, 0.4413, 0.3166, 0.4413, 0.2929, 0.4852, 0.293, 0.6538, 0.3165, 0.6125, 0.3164, 0.6125, 0.2927, 0.6565, 0.2928, 0.5176, 0.317, 0.4826, 0.3167, 0.4852, 0.293, 0.5225, 0.2933, 0.137, 0.2579, 0.08891, 0.2579, 0.08909, 0.2164, 0.1364, 0.2164, 0.4413, 0.2929, 0.3974, 0.293, 0.395, 0.254, 0.4413, 0.2539, 0.6125, 0.2927, 0.5686, 0.2928, 0.5662, 0.2538, 0.6125, 0.2537, 0.4852, 0.293, 0.4413, 0.2929, 0.4413, 0.2539, 0.4876, 0.254, 0.6565, 0.2928, 0.6125, 0.2927, 0.6125, 0.2537, 0.6589, 0.2538, 0.5225, 0.2933, 0.4852, 0.293, 0.4876, 0.254, 0.5269, 0.2543, 0.6937, 0.2931, 0.6565, 0.2928, 0.6589, 0.2538, 0.6982, 0.2542, 0.2213, 0.2966, 0.1826, 0.2962, 0.1778, 0.2575, 0.2186, 0.2579, 0.04312, 0.2963, 0.004434, 0.2955, 0.0, 0.2567, 0.04079, 0.2575, 0.2669, 0.2966, 0.2213, 0.2966, 0.2186, 0.2579, 0.2668, 0.2579, 0.1344, 0.2966, 0.08875, 0.2966, 0.08891, 0.2579, 0.137, 0.2579, 0.08875, 0.2966, 0.04312, 0.2963, 0.04079, 0.2575, 0.08891, 0.2579, 0.3126, 0.2962, 0.2669, 0.2966, 0.2668, 0.2579, 0.3149, 0.2575, 0.1731, 0.2963, 0.1344, 0.2966, 0.137, 0.2579, 0.1778, 0.2575, 0.3512, 0.2955, 0.3126, 0.2962, 0.3149, 0.2575, 0.3557, 0.2567, 0.3974, 0.293, 0.3601, 0.2933, 0.3557, 0.2543, 0.395, 0.254, 0.5255, 0.2128, 0.4869, 0.2125, 0.4834, 0.1758, 0.519, 0.176, 0.08891, 0.2579, 0.04079, 0.2575, 0.04178, 0.216, 0.08909, 0.2164, 0.3149, 0.2575, 0.2668, 0.2579, 0.2666, 0.2164, 0.3139, 0.216, 0.1778, 0.2575, 0.137, 0.2579, 0.1364, 0.2164, 0.1765, 0.216, 0.3557, 0.2567, 0.3149, 0.2575, 0.3139, 0.216, 0.354, 0.2152, 0.395, 0.254, 0.3557, 0.2543, 0.3571, 0.2128, 0.3957, 0.2125, 0.5662, 0.2538, 0.5269, 0.2542, 0.5283, 0.2127, 0.567, 0.2123, 0.4413, 0.2539, 0.395, 0.254, 0.3957, 0.2125, 0.4413, 0.2124, 0.6125, 0.2537, 0.5662, 0.2538, 0.567, 0.2123, 0.6125, 0.2122, 0.4876, 0.254, 0.4413, 0.2539, 0.4413, 0.2124, 0.4869, 0.2125, 0.6589, 0.2538, 0.6125, 0.2537, 0.6125, 0.2122, 0.6581, 0.2123, 0.5269, 0.2543, 0.4876, 0.254, 0.4869, 0.2125, 0.5255, 0.2128, 0.6982, 0.2542, 0.6589, 0.2538, 0.6581, 0.2123, 0.6967, 0.2127, 0.2186, 0.2579, 0.1778, 0.2575, 0.1791, 0.216, 0.2193, 0.2164, 0.04079, 0.2575, 0.0, 0.2567, 0.001665, 0.2152, 0.04178, 0.216, 0.2668, 0.2579, 0.2186, 0.2579, 0.2193, 0.2164, 0.2666, 0.2164, 0.5705, 0.1756, 0.5348, 0.1759, 0.5618, 0.1135, 0.5851, 0.1133, 0.6967, 0.2127, 0.6581, 0.2123, 0.6546, 0.1756, 0.6902, 0.1759, 0.2193, 0.2164, 0.1791, 0.216, 0.1857, 0.1789, 0.2227, 0.1793, 0.04178, 0.216, 0.001665, 0.2152, 0.008546, 0.1782, 0.04557, 0.1789, 0.2666, 0.2164, 0.2193, 0.2164, 0.2227, 0.1793, 0.2664, 0.1793, 0.1364, 0.2164, 0.08909, 0.2164, 0.08925, 0.1793, 0.1329, 0.1793, 0.08909, 0.2164, 0.04178, 0.216, 0.04557, 0.1789, 0.08925, 0.1793, 0.3139, 0.216, 0.2666, 0.2164, 0.2664, 0.1793, 0.3101, 0.1789, 0.1765, 0.216, 0.1364, 0.2164, 0.1329, 0.1793, 0.17, 0.1789, 0.354, 0.2152, 0.3139, 0.216, 0.3101, 0.1789, 0.3471, 0.1782, 0.3957, 0.2125, 0.3571, 0.2128, 0.3636, 0.176, 0.3992, 0.1758, 0.567, 0.2123, 0.5283, 0.2127, 0.5348, 0.1759, 0.5705, 0.1756, 0.4413, 0.2124, 0.3957, 0.2125, 0.3992, 0.1758, 0.4413, 0.1757, 0.6125, 0.2122, 0.567, 0.2123, 0.5705, 0.1756, 0.6125, 0.1755, 0.4869, 0.2125, 0.4413, 0.2124, 0.4413, 0.1757, 0.4834, 0.1758, 0.6581, 0.2123, 0.6125, 0.2122, 0.6125, 0.1755, 0.6546, 0.1756, 0.08952, 0.1158, 0.06099, 0.1155, 0.07633, 0.05869, 0.08977, 0.05881, 0.4413, 0.1757, 0.3992, 0.1758, 0.4138, 0.1135, 0.4413, 0.1134, 0.6125, 0.1755, 0.5705, 0.1756, 0.5851, 0.1133, 0.6125, 0.1133, 0.4834, 0.1758, 0.4413, 0.1757, 0.4413, 0.1134, 0.4688, 0.1135, 0.6546, 0.1756, 0.6125, 0.1755, 0.6125, 0.1133, 0.64, 0.1133, 0.519, 0.176, 0.4834, 0.1758, 0.4688, 0.1135, 0.4921, 0.1136, 0.6902, 0.1759, 0.6546, 0.1756, 0.64, 0.1133, 0.6633, 0.1135, 0.2227, 0.1793, 0.1857, 0.1789, 0.2134, 0.1155, 0.2376, 0.1158, 0.04557, 0.1789, 0.008546, 0.1782, 0.0368, 0.1151, 0.06099, 0.1155, 0.2664, 0.1793, 0.2227, 0.1793, 0.2376, 0.1158, 0.2662, 0.1158, 0.1329, 0.1793, 0.08925, 0.1793, 0.08952, 0.1158, 0.1181, 0.1158, 0.08925, 0.1793, 0.04557, 0.1789, 0.06099, 0.1155, 0.08952, 0.1158, 0.3101, 0.1789, 0.2664, 0.1793, 0.2662, 0.1158, 0.2947, 0.1155, 0.17, 0.1789, 0.1329, 0.1793, 0.1181, 0.1158, 0.1422, 0.1155, 0.3471, 0.1782, 0.3101, 0.1789, 0.2947, 0.1155, 0.3189, 0.1151, 0.3992, 0.1758, 0.3636, 0.176, 0.3905, 0.1136, 0.4138, 0.1135, 0.6364, 0.05777, 0.6255, 0.05768, 0.6143, 0.01314, 0.6159, 0.01315, 0.2947, 0.1155, 0.2662, 0.1158, 0.2659, 0.0588, 0.2793, 0.05869, 0.1422, 0.1155, 0.1181, 0.1158, 0.1032, 0.05881, 0.1146, 0.05869, 0.3189, 0.1151, 0.2947, 0.1155, 0.2793, 0.05869, 0.2907, 0.05848, 0.4138, 0.1135, 0.3905, 0.1136, 0.4174, 0.05781, 0.4284, 0.05773, 0.5851, 0.1133, 0.5618, 0.1135, 0.5886, 0.05777, 0.5996, 0.05768, 0.4413, 0.1134, 0.4138, 0.1135, 0.4284, 0.05773, 0.4413, 0.0577, 0.6125, 0.1133, 0.5851, 0.1133, 0.5996, 0.05768, 0.6125, 0.05764, 0.4688, 0.1135, 0.4413, 0.1134, 0.4413, 0.0577, 0.4542, 0.05773, 0.64, 0.1133, 0.6125, 0.1133, 0.6125, 0.05764, 0.6255, 0.05768, 0.4921, 0.1136, 0.4688, 0.1135, 0.4542, 0.05773, 0.4652, 0.05781, 0.6633, 0.1135, 0.64, 0.1133, 0.6255, 0.05768, 0.6364, 0.05777, 0.2376, 0.1158, 0.2134, 0.1155, 0.2411, 0.05869, 0.2525, 0.0588, 0.06099, 0.1155, 0.0368, 0.1151, 0.06495, 0.05848, 0.07633, 0.05869, 0.2662, 0.1158, 0.2376, 0.1158, 0.2525, 0.0588, 0.2659, 0.0588, 0.1181, 0.1158, 0.08952, 0.1158, 0.08977, 0.05881, 0.1032, 0.05881, 0.4413, 0.01314, 0.4395, 0.01314, 0.441, 0.0, 0.4413, 0.0, 0.2525, 0.0588, 0.2411, 0.05869, 0.2622, 0.01326, 0.2638, 0.01328, 0.07633, 0.05869, 0.06495, 0.05848, 0.0865, 0.01323, 0.08809, 0.01326, 0.2659, 0.0588, 0.2525, 0.0588, 0.2638, 0.01328, 0.2657, 0.01328, 0.1032, 0.05881, 0.08977, 0.05881, 0.08996, 0.01328, 0.09184, 0.01328, 0.08977, 0.05881, 0.07633, 0.05869, 0.08809, 0.01326, 0.08996, 0.01328, 0.2793, 0.05869, 0.2659, 0.0588, 0.2657, 0.01328, 0.2676, 0.01326, 0.1146, 0.05869, 0.1032, 0.05881, 0.09184, 0.01328, 0.09343, 0.01326, 0.2907, 0.05848, 0.2793, 0.05869, 0.2676, 0.01326, 0.2692, 0.01323, 0.4284, 0.05773, 0.4174, 0.05781, 0.438, 0.01315, 0.4395, 0.01314, 0.5996, 0.05768, 0.5886, 0.05777, 0.6092, 0.01315, 0.6107, 0.01314, 0.4413, 0.0577, 0.4284, 0.05773, 0.4395, 0.01314, 0.4413, 0.01314, 0.6125, 0.05764, 0.5996, 0.05768, 0.6107, 0.01314, 0.6125, 0.01313, 0.4542, 0.05773, 0.4413, 0.0577, 0.4413, 0.01314, 0.4431, 0.01314, 0.6255, 0.05768, 0.6125, 0.05764, 0.6125, 0.01313, 0.6143, 0.01314, 0.4652, 0.05781, 0.4542, 0.05773, 0.4431, 0.01314, 0.4446, 0.01315, 0.1765, 0.4498, 0.1765, 0.4501, 0.1763, 0.4504, 0.1761, 0.4506, 0.1759, 0.4507, 0.1756, 0.4507, 0.1753, 0.4506, 0.1751, 0.4504, 0.175, 0.4501, 0.175, 0.4498, 0.1751, 0.4496, 0.1753, 0.4494, 0.1756, 0.4492, 0.1759, 0.4492, 0.1761, 0.4493, 0.1763, 0.4495, 0.6125, 0.01313, 0.6107, 0.01314, 0.6123, 0.0, 0.6125, 0.0, 0.4431, 0.01314, 0.4413, 0.01314, 0.4413, 0.0, 0.4416, 0.0, 0.6143, 0.01314, 0.6125, 0.01313, 0.6125, 0.0, 0.6128, 0.0, 0.4446, 0.01315, 0.4431, 0.01314, 0.4416, 0.0, 0.4418, 1.907e-06, 0.6159, 0.01315, 0.6143, 0.01314, 0.6128, 0.0, 0.613, 1.907e-06, 0.2638, 0.01328, 0.2622, 0.01326, 0.2651, 3.815e-06, 0.2654, 7.629e-06, 0.08809, 0.01326, 0.0865, 0.01323, 0.08949, 0.0, 0.08973, 3.815e-06, 0.2657, 0.01328, 0.2638, 0.01328, 0.2654, 7.629e-06, 0.2657, 7.629e-06, 0.09184, 0.01328, 0.08996, 0.01328, 0.09002, 7.629e-06, 0.0903, 7.629e-06, 0.08996, 0.01328, 0.08809, 0.01326, 0.08973, 3.815e-06, 0.09002, 7.629e-06, 0.2676, 0.01326, 0.2657, 0.01328, 0.2657, 7.629e-06, 0.2659, 3.815e-06, 0.09343, 0.01326, 0.09184, 0.01328, 0.0903, 7.629e-06, 0.09055, 3.815e-06, 0.2692, 0.01323, 0.2676, 0.01326, 0.2659, 3.815e-06, 0.2662, 0.0, 0.4395, 0.01314, 0.438, 0.01315, 0.4408, 1.907e-06, 0.441, 0.0, 0.6107, 0.01314, 0.6092, 0.01315, 0.612, 1.907e-06, 0.6123, 0.0, 0.8553, 0.3521, 0.9064, 0.199, 0.9064, 0.2572, 0.9322, 0.2578, 0.9824, 0.3521, 0.1749, 0.4492, 0.1749, 0.5046, 0.1701, 0.5046, 0.1701, 0.4492, 0.9084, 0.201, 0.9084, 0.2552, 0.9064, 0.2572, 0.9064, 0.199, 0.9302, 0.2004, 0.9084, 0.201, 0.9064, 0.199, 0.9322, 0.1983, 0.9302, 0.2557, 0.9302, 0.2004, 0.9322, 0.1983, 0.9322, 0.2578, 0.9084, 0.2552, 0.9302, 0.2557, 0.9322, 0.2578, 0.9064, 0.2572, 0.2647, 0.8996, 0.2647, 0.8453, 0.2865, 0.8448, 0.2865, 0.9001, 0.348, 0.5035, 0.348, 0.4493, 0.3527, 0.4493, 0.3527, 0.5035, 0.5181, 0.5187, 0.5181, 0.4969, 0.5229, 0.4969, 0.5229, 0.5187, 0.5229, 0.5187, 0.5229, 0.5405, 0.5181, 0.5405, 0.5181, 0.5187, 0.5217, 0.4485, 0.5217, 0.4969, 0.5181, 0.4969, 0.5181, 0.4485, 0.396, 0.4554, 0.3782, 0.4556, 0.3557, 0.3797, 0.5181, 0.3797, 0.396, 0.5085, 0.8465, 0.3796, 0.8993, 0.5412, 0.8993, 0.6143, 0.9244, 0.6142, 0.9736, 0.7317, 0.8465, 0.7317, 0.1765, 0.3818, 0.1765, 0.4492, 0.1701, 0.4492, 0.1701, 0.3818, 0.9021, 0.544, 0.9021, 0.6115, 0.8993, 0.6143, 0.8993, 0.5412, 0.9215, 0.544, 0.9021, 0.544, 0.8993, 0.5412, 0.9244, 0.5412, 0.9215, 0.6114, 0.9215, 0.544, 0.9244, 0.5412, 0.9244, 0.6142, 0.9021, 0.6115, 0.9215, 0.6114, 0.9244, 0.6142, 0.8993, 0.6143, 0.1765, 0.8175, 0.1765, 0.885, 0.1571, 0.885, 0.1571, 0.8176, 0.348, 0.4493, 0.348, 0.3818, 0.3543, 0.3818, 0.3543, 0.4493, 0.348, 0.5229, 0.348, 0.5035, 0.3543, 0.5035, 0.3543, 0.5229, 0.1765, 0.5046, 0.1765, 0.524, 0.1701, 0.524, 0.1701, 0.5046, 0.3806, 0.4579, 0.3806, 0.5062, 0.3782, 0.5085, 0.3782, 0.4556, 0.3806, 0.5062, 0.3936, 0.5062, 0.396, 0.5085, 0.3782, 0.5085, 0.3936, 0.5062, 0.3936, 0.4578, 0.396, 0.4554, 0.396, 0.5085, 0.3936, 0.4578, 0.3806, 0.4579, 0.3782, 0.4556, 0.396, 0.4554, 0.5222, 0.8423, 0.5091, 0.8423, 0.5091, 0.7941, 0.5222, 0.7939, 0.5217, 0.4968, 0.5217, 0.4485, 0.5253, 0.4485, 0.5253, 0.4968, 0.5265, 0.4969, 0.5265, 0.51, 0.5229, 0.51, 0.5229, 0.4969, 0.5229, 0.523, 0.5229, 0.51, 0.5265, 0.51, 0.5265, 0.523])
me_cube.materials.append(mat_tilematerial)
me_cube.materials.append(mat_holematerial)
me_cube.materials.append(mat_domematerial)
me_cube.use_mirror_vertex_groups = False
me_cube.update()

# ---- objects
ob_cube = bpy.data.objects.new('Cube', me_cube)

# ---- transforms, parenting, visibility, modifiers, constraints
ob_cube.location = (0.0, 0.0, 0.0)
ob_cube.scale = (3.013, 3.013, 1.354)
ob_cube.lock_rotations_4d = False
ob_cube.empty_display_type = 'ARROWS'
ob_cube.lineart.crease_threshold = 0.0

# ---- collection membership
col_collection.objects.link(ob_cube)

# ---- scene / render settings (as saved in the file)
scene.frame_start = 1; scene.frame_end = 250; scene.frame_set(1)
scene.render.engine = 'CYCLES'
scene.cycles.sampling_pattern = 'TABULATED_SOBOL'
scene.cycles.use_light_tree = False
scene.cycles.bake_type = 'DIFFUSE'
scene.view_settings.view_transform = 'Filmic'
bpy.context.view_layer.update()

# ---- added for rendering (the .blend has no active camera and no usable light): camera, sun
cam_auto = bpy.data.cameras.new('AutoCamera')
cam_auto.lens = 50.0
cam_auto.sensor_width = 36.0
cam_auto.clip_end = 1129.54
ob_auto_camera = bpy.data.objects.new('AutoCamera', cam_auto)
scene.collection.objects.link(ob_auto_camera)
ob_auto_camera.location = (56.3604, -67.7764, 70.596)
ob_auto_camera.rotation_euler = (1.09748, -7.21219e-08, 0.694738)
scene.camera = ob_auto_camera
light_auto_sun = bpy.data.lights.new('AutoSun', 'SUN')
light_auto_sun.energy = 3.0
light_auto_sun.angle = 0.0523599
ob_auto_sun = bpy.data.objects.new('AutoSun', light_auto_sun)
scene.collection.objects.link(ob_auto_sun)
ob_auto_sun.rotation_euler = (0.872665, 0.174533, 0.523599)
bpy.context.view_layer.update()
